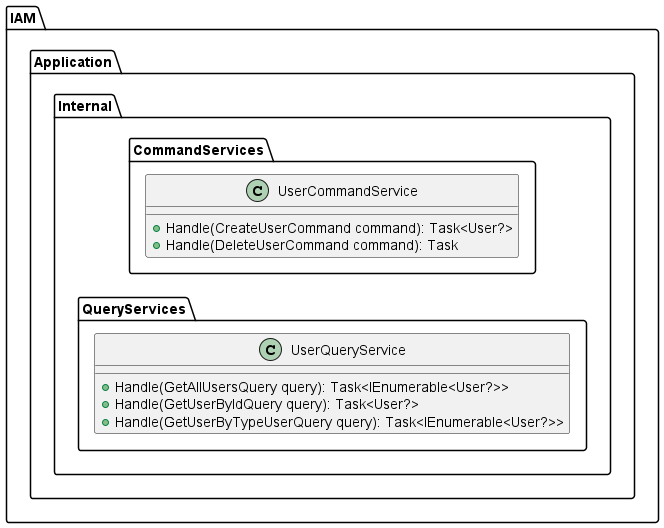

The diagram above was rendered by PlantUML. Its source (embedded in the PNG):
@startuml "SafeCycleCD - Backend"

package "IAM" {
  package "Application" {
    package "Internal" {
      package "CommandServices" {
        class UserCommandService {
          + Handle(CreateUserCommand command): Task<User?>
          + Handle(DeleteUserCommand command): Task
        }
      }

      package "QueryServices" {
        class UserQueryService {
          + Handle(GetAllUsersQuery query): Task<IEnumerable<User?>>
          + Handle(GetUserByIdQuery query): Task<User?>
          + Handle(GetUserByTypeUserQuery query): Task<IEnumerable<User?>>
        }

        UserCommandService -[hidden]down-> UserQueryService
      }
    }
  }
}



@enduml